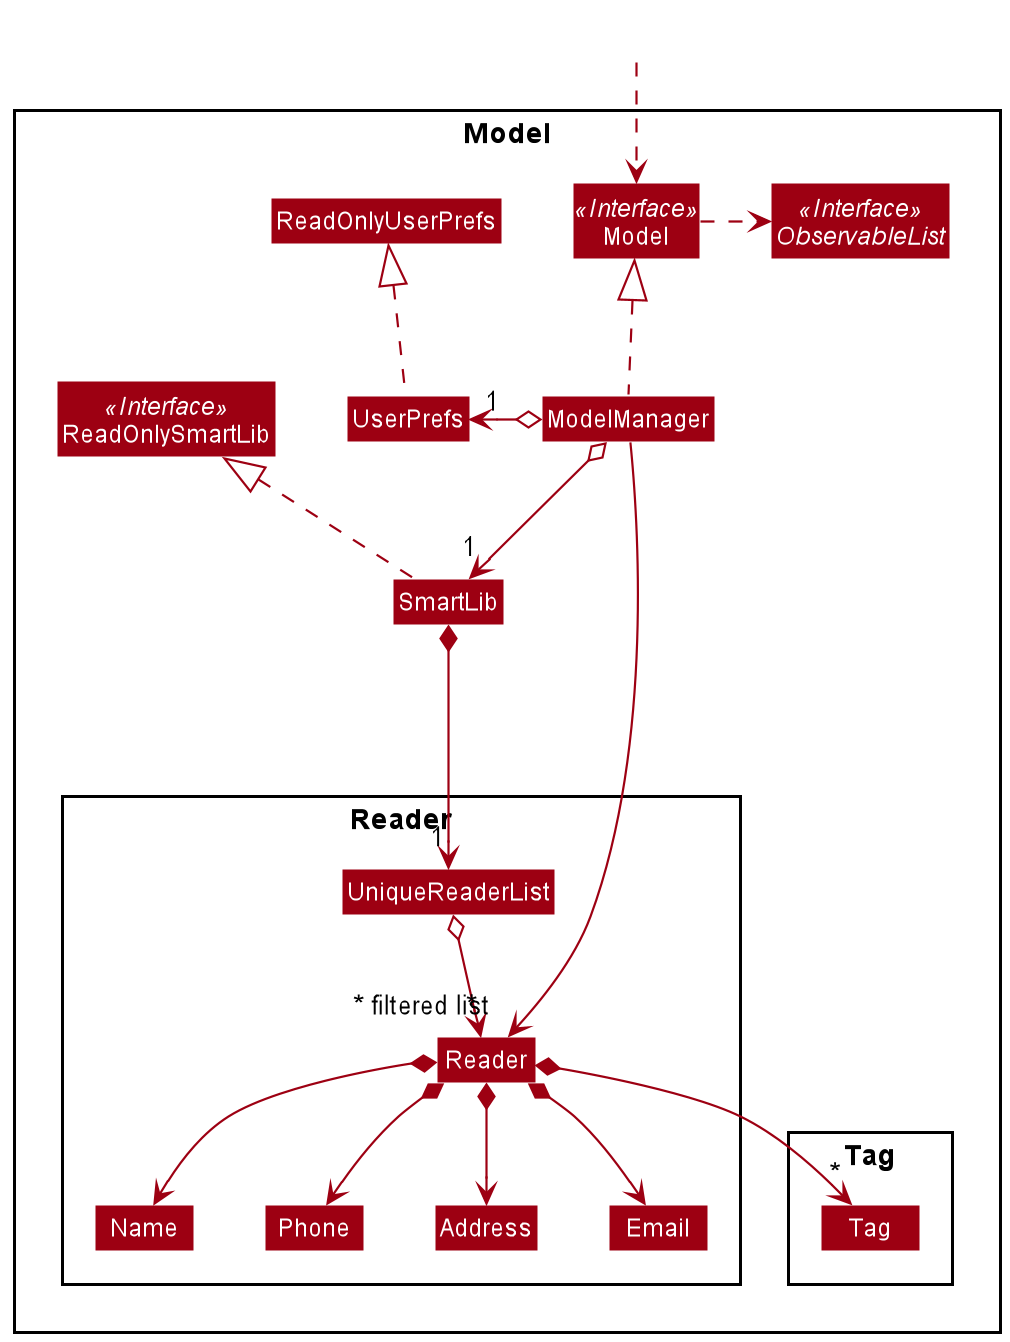

The diagram above was rendered by PlantUML. Its source (embedded in the PNG):
@startuml
!include style.puml
skinparam arrowThickness 1.1
skinparam arrowColor MODEL_COLOR
skinparam classBackgroundColor MODEL_COLOR

Package Model <<Rectangle>>{
    Interface ReadOnlySmartLib <<Interface>>
    Interface Model <<Interface>>
    Interface ObservableList <<Interface>>
    Class SmartLib
    Class ReadOnlySmartLib
    Class Model
    Class ModelManager
    Class UserPrefs
    Class ReadOnlyUserPrefs

    Package Reader {
        Class Reader
        Class Address
        Class Email
        Class Name
        Class Phone
        Class UniqueReaderList
    }

    Package Tag {
        Class Tag
    }
}

Class HiddenOutside #FFFFFF
HiddenOutside ..> Model

SmartLib .up.|> ReadOnlySmartLib

ModelManager .up.|> Model
Model .right.> ObservableList
ModelManager o--> "1" SmartLib
ModelManager o-left-> "1" UserPrefs
UserPrefs .up.|> ReadOnlyUserPrefs

SmartLib *--> "1" UniqueReaderList
UniqueReaderList o--> "*" Reader
Reader *--> Name
Reader *--> Phone
Reader *--> Email
Reader *--> Address
Reader *--> "*" Tag

Name -[hidden]right-> Phone
Phone -[hidden]right-> Address
Address -[hidden]right-> Email

ModelManager ----->" ~* filtered list" Reader
@enduml